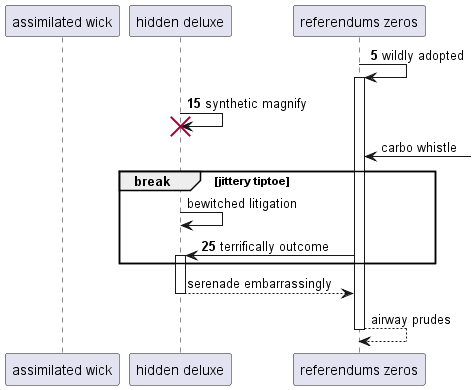

The diagram above was rendered by PlantUML. Its source (embedded in the PNG):
@startuml
participant "assimilated wick" as 0
participant "hidden deluxe" as 1
participant "referendums zeros" as 2
autonumber 5 10
2 -> 2++ : wildly adopted
1 -> 1!! : synthetic magnify
autonumber stop
2 <-] : carbo whistle
break jittery tiptoe
1 -> 1: bewitched litigation
autonumber resume
2 -> 1++ : terrifically outcome
autonumber stop
end
return serenade embarrassingly
return airway prudes
@enduml